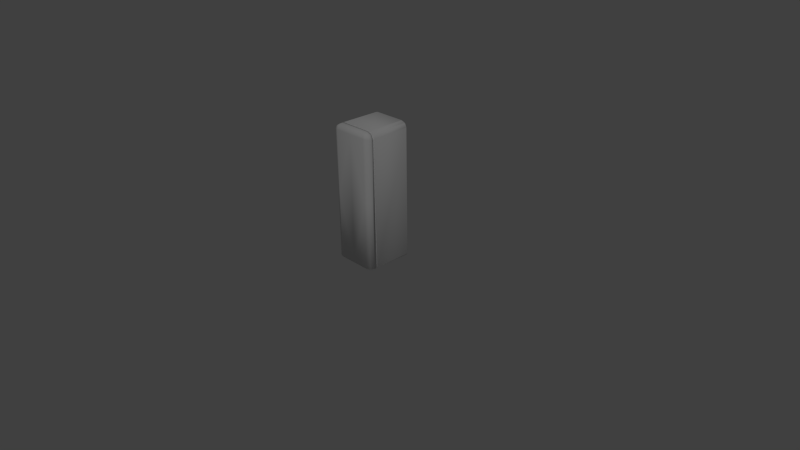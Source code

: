 # Source: fridge.blend  (saved by Blender 2.74.0; exported with 4.5.12 LTS)
import bpy
from mathutils import Matrix  # noqa: F401  (used for matrix-valued properties, if any)

bpy.ops.wm.read_factory_settings(use_empty=True)
scene = bpy.context.scene
scene.name = 'Scene'

# ---- collections
col_collection_1 = bpy.data.collections.new('Collection 1'); scene.collection.children.link(col_collection_1)

# ---- materials (node trees are filled in below, after node groups)
mat_material = bpy.data.materials.new('Material')
mat_material.alpha_threshold = 0.0
mat_material.use_transparent_shadow = False
mat_material.roughness = 0.5
mat_material.line_color = (0.0, 0.0, 0.0, 1.0)

# ---- material node trees

# ---- world
world_world = bpy.data.worlds.new('World'); scene.world = world_world
world_world.color = (0.05088, 0.05088, 0.05088)
world_world.use_sun_shadow = False
world_world.sun_shadow_jitter_overblur = 0.0
world_world.cycles.sampling_method = 'MANUAL'
world_world.cycles.sample_map_resolution = 256

# ---- cameras
cam_camera = bpy.data.cameras.new('Camera')
cam_camera.clip_end = 100.0
cam_camera.lens = 35.0
cam_camera.sensor_width = 32.0
cam_camera.sensor_height = 18.0
cam_camera.ortho_scale = 7.314
cam_camera.dof.focus_distance = 0.0
cam_camera.dof.aperture_fstop = 128.0

# ---- lights
light_lamp = bpy.data.lights.new('Lamp', 'SUN')
light_lamp.transmission_factor = 0.0
light_lamp.cutoff_distance = 30.0
light_lamp.angle = 0.1993
light_lamp.energy = 0.48
light_lamp.shadow_buffer_clip_start = 1.001
light_lamp.shadow_soft_size = 0.1
light_lamp.shadow_cascade_max_distance = 1000.0
light_lamp.cycles.use_multiple_importance_sampling = False

# ---- meshes
me_cube = bpy.data.meshes.new('Cube')
me_cube.from_pydata([(0.3, -0.1978, -1.192e-07), (0.3, -0.2255, -1.192e-07), (-0.3, -0.2255, -1.192e-07), (-0.3, -0.1978, -1.192e-07), (0.281, -0.1978, 0.01903), (0.281, -0.2255, 0.01903), (-0.281, -0.2255, 0.01903), (-0.281, -0.1978, 0.01903), (-2.98e-08, -0.3232, -1.192e-07), (0.3, -0.1978, 1.711), (0.221, -0.1978, 1.79), (0.2769, -0.1978, 1.767), (0.3, -0.2255, 1.711), (0.221, -0.2255, 1.79), (0.2769, -0.2255, 1.767), (-0.3, -0.2255, 1.711), (-0.221, -0.2255, 1.79), (-0.2769, -0.2255, 1.767), (-0.221, -0.1978, 1.79), (-0.3, -0.1978, 1.711), (-0.2769, -0.1978, 1.767), (0.202, -0.1978, 1.771), (0.281, -0.1978, 1.692), (0.2578, -0.1978, 1.748), (0.281, -0.2255, 1.692), (0.202, -0.2255, 1.771), (0.2578, -0.2255, 1.748), (-0.202, -0.2255, 1.771), (-0.281, -0.2255, 1.692), (-0.2578, -0.2255, 1.748), (-0.281, -0.1978, 1.692), (-0.202, -0.1978, 1.771), (-0.2578, -0.1978, 1.748), (0.3, -0.2538, -1.192e-07), (0.2306, -0.3232, -1.192e-07), (0.2797, -0.3029, -1.192e-07), (0.2306, -0.3232, 1.721), (0.3, -0.2538, 1.711), (0.221, -0.2538, 1.79), (0.2817, -0.3029, 1.716), (0.2686, -0.2939, 1.759), (0.2749, -0.2538, 1.765), (0.2258, -0.3029, 1.772), (-0.2306, -0.3232, -1.192e-07), (-0.3, -0.2538, -1.192e-07), (-0.2797, -0.3029, -1.192e-07), (-0.2306, -0.3232, 1.721), (-0.221, -0.2538, 1.79), (-0.3, -0.2538, 1.711), (-0.2258, -0.3029, 1.772), (-0.2686, -0.2939, 1.759), (-0.2749, -0.2538, 1.765), (-0.2817, -0.3029, 1.716), (-0.2306, -0.3232, 0.895), (-0.3, -0.2538, 0.895), (-0.2797, -0.3029, 0.895), (0.2306, -0.3232, 0.895), (0.3, -0.2538, 0.895), (0.2797, -0.3029, 0.895), (-4.768e-07, -0.3232, 1.721), (-3.665e-07, -0.2538, 1.79), (-4.445e-07, -0.3029, 1.77), (0.3, 0.3149, 0.01246), (0.3, 0.3025, -1.192e-07), (0.2875, 0.3149, -1.192e-07), (0.2928, 0.3221, 0.007193), (0.2881, 0.3268, 0.01186), (0.2685, 0.334, 0.01905), (0.2809, 0.334, 0.03151), (-0.3, 0.3025, -1.192e-07), (-0.3, 0.3149, 0.01246), (-0.2928, 0.3221, 0.007193), (-0.2875, 0.3149, -1.192e-07), (-0.2809, 0.334, 0.03151), (-0.2685, 0.334, 0.01905), (-0.2881, 0.3268, 0.01186), (0.2086, 0.3149, 1.79), (0.221, 0.3025, 1.79), (0.2325, 0.3149, 1.785), (0.2193, 0.3237, 1.781), (0.2048, 0.334, 1.771), (0.219, 0.3253, 1.78), (0.2288, 0.334, 1.766), (0.2913, 0.3237, 1.709), (0.2952, 0.3149, 1.723), (0.3, 0.3025, 1.711), (0.3, 0.3149, 1.699), (0.2809, 0.334, 1.695), (0.2762, 0.334, 1.719), (0.2897, 0.3253, 1.709), (0.2704, 0.3234, 1.76), (0.2654, 0.3149, 1.772), (0.2769, 0.3025, 1.767), (0.2816, 0.3149, 1.755), (0.2671, 0.334, 1.741), (0.2508, 0.334, 1.757), (0.2688, 0.3255, 1.759), (-0.3, 0.3149, 1.699), (-0.3, 0.3025, 1.711), (-0.2952, 0.3149, 1.723), (-0.2913, 0.3237, 1.709), (-0.2809, 0.334, 1.695), (-0.2897, 0.3253, 1.709), (-0.2762, 0.334, 1.719), (-0.2193, 0.3237, 1.781), (-0.2325, 0.3149, 1.785), (-0.221, 0.3025, 1.79), (-0.2086, 0.3149, 1.79), (-0.2048, 0.334, 1.771), (-0.2288, 0.334, 1.766), (-0.219, 0.3253, 1.78), (-0.2816, 0.3149, 1.755), (-0.2769, 0.3025, 1.767), (-0.2654, 0.3149, 1.772), (-0.2704, 0.3234, 1.76), (-0.2671, 0.334, 1.741), (-0.2688, 0.3255, 1.759), (-0.2508, 0.334, 1.757)], [], [(10, 18, 31, 21), (116, 115, 103, 102, 100, 99, 111, 114), (2, 15, 28, 6), (0, 9, 22, 4), (89, 88, 94, 96, 90, 93, 84, 83), (1, 12, 37, 57, 33), (104, 107, 76, 79, 81, 80, 108, 110), (3, 0, 4, 7), (64, 63, 0, 3, 69, 72), (1, 2, 6, 5), (46, 53, 43, 8, 34, 56, 36, 59), (21, 31, 27, 25), (6, 28, 30, 7), (4, 5, 6, 7), (13, 16, 47, 60, 38), (12, 1, 5, 24), (4, 22, 24, 5), (19, 3, 7, 30), (44, 54, 48, 15, 2), (16, 13, 25, 27), (1, 33, 35, 34, 8, 43, 45, 44, 2), (36, 39, 40, 42), (37, 41, 40, 39), (38, 42, 40, 41), (46, 49, 50, 52), (47, 51, 50, 49), (48, 52, 50, 51), (78, 77, 10, 11, 92, 91), (110, 109, 117, 116, 114, 113, 105, 104), (47, 16, 17, 51), (51, 17, 15, 48), (21, 25, 26, 23), (23, 26, 24, 22), (27, 31, 32, 29), (29, 32, 30, 28), (28, 15, 17, 29), (29, 17, 16, 27), (12, 24, 26, 14), (14, 26, 25, 13), (22, 9, 11, 23), (23, 11, 10, 21), (19, 30, 32, 20), (20, 32, 31, 18), (13, 38, 41, 14), (14, 41, 37, 12), (54, 44, 45, 55), (55, 45, 43, 53), (56, 34, 35, 58), (58, 35, 33, 57), (59, 36, 42, 61), (61, 42, 38, 60), (48, 54, 55, 52), (52, 55, 53, 46), (36, 56, 58, 39), (39, 58, 57, 37), (46, 59, 61, 49), (49, 61, 60, 47), (80, 82, 95, 94, 88, 87, 68, 67, 74, 73, 101, 103, 115, 117, 109, 108), (63, 62, 86, 85, 9, 0), (18, 106, 105, 113, 112, 20), (20, 112, 111, 99, 98, 19), (77, 76, 107, 106, 18, 10), (93, 92, 11, 9, 85, 84), (96, 95, 82, 81, 79, 78, 91, 90), (65, 64, 72, 71, 75, 74, 67, 66), (3, 19, 98, 97, 70, 69), (71, 70, 97, 100, 102, 101, 73, 75), (62, 63, 64, 65), (66, 67, 68), (69, 70, 71, 72), (73, 74, 75), (76, 77, 78, 79), (80, 81, 82), (83, 84, 85, 86), (87, 88, 89), (90, 91, 92, 93), (94, 95, 96), (97, 98, 99, 100), (101, 102, 103), (104, 105, 106, 107), (108, 109, 110), (111, 112, 113, 114), (115, 116, 117), (83, 86, 62, 65, 66, 68, 87, 89)])
me_cube.polygons.foreach_set('use_smooth', [True] * 84)
_uv = me_cube.uv_layers.new(name='UVMap')
_uv.uv.foreach_set('vector', [0.777, 0.731, 0.6245, 0.731, 0.6311, 0.7245, 0.7705, 0.7245, 0.3875, 0.798, 0.3869, 0.7918, 0.39, 0.7842, 0.3947, 0.7808, 0.3952, 0.7809, 0.3966, 0.7855, 0.3919, 0.7968, 0.388, 0.7985, 0.9142, 0.007802, 0.9142, 0.508, 0.9052, 0.5027, 0.9051, 0.01684, 0.9567, 0.007802, 0.9567, 0.508, 0.9477, 0.5027, 0.9476, 0.01684, 0.1948, 0.7808, 0.1995, 0.7842, 0.2026, 0.7918, 0.202, 0.798, 0.2015, 0.7985, 0.1976, 0.7968, 0.1929, 0.7855, 0.1943, 0.7809, 0.8717, 0.0415, 0.8717, 0.6318, 0.8619, 0.6318, 0.8619, 0.3503, 0.8619, 0.0415, 0.3704, 0.8093, 0.3667, 0.8153, 0.2228, 0.8153, 0.2191, 0.8093, 0.2192, 0.8082, 0.2241, 0.8022, 0.3654, 0.8022, 0.3703, 0.8082, 0.5973, 0.7466, 0.8043, 0.7466, 0.7977, 0.7532, 0.6038, 0.7532, 0.1955, 0.1847, 0.1912, 0.1804, 0.1912, 0.007802, 0.3982, 0.007802, 0.3982, 0.1804, 0.3939, 0.1847, 0.8043, 0.7693, 0.5973, 0.7693, 0.6038, 0.7628, 0.7977, 0.7628, 0.6549, 0.6351, 0.6549, 0.3503, 0.6549, 0.0415, 0.7345, 0.0415, 0.814, 0.0415, 0.814, 0.3503, 0.814, 0.6351, 0.7345, 0.6351, 0.7705, 0.7245, 0.6311, 0.7245, 0.6311, 0.7149, 0.7705, 0.7149, 0.9051, 0.01684, 0.9052, 0.5027, 0.8963, 0.5027, 0.8962, 0.01685, 0.7977, 0.7532, 0.7977, 0.7628, 0.6038, 0.7628, 0.6038, 0.7532, 0.8107, 0.6927, 0.6582, 0.6927, 0.6582, 0.6829, 0.7345, 0.6829, 0.8107, 0.6829, 0.9298, 0.5116, 0.9298, 0.01137, 0.9387, 0.01685, 0.9388, 0.5027, 0.9476, 0.01684, 0.9477, 0.5027, 0.9388, 0.5027, 0.9387, 0.01685, 0.8873, 0.5116, 0.8873, 0.01137, 0.8962, 0.01685, 0.8963, 0.5027, 0.607, 0.0415, 0.607, 0.3503, 0.607, 0.6318, 0.5973, 0.6318, 0.5973, 0.0415, 0.6245, 0.7083, 0.777, 0.7083, 0.7705, 0.7149, 0.6311, 0.7149, 0.838, 0.007802, 0.838, 0.01756, 0.8356, 0.03916, 0.814, 0.0415, 0.7345, 0.0415, 0.6549, 0.0415, 0.6333, 0.03916, 0.631, 0.01756, 0.631, 0.007802, 0.814, 0.6351, 0.8383, 0.6334, 0.8271, 0.6482, 0.8124, 0.6594, 0.8619, 0.6318, 0.8619, 0.6503, 0.8481, 0.6482, 0.8383, 0.6334, 0.8107, 0.6829, 0.8124, 0.6594, 0.8271, 0.6691, 0.8293, 0.6829, 0.6549, 0.6351, 0.6566, 0.6594, 0.6418, 0.6482, 0.6306, 0.6334, 0.6582, 0.6829, 0.6396, 0.6829, 0.6418, 0.6691, 0.6566, 0.6594, 0.607, 0.6318, 0.6306, 0.6334, 0.6209, 0.6482, 0.607, 0.6503, 0.2145, 0.8153, 0.2185, 0.8196, 0.2185, 0.9922, 0.1992, 0.9922, 0.1992, 0.8196, 0.2032, 0.8153, 0.3703, 0.8052, 0.3737, 0.8005, 0.3813, 0.7974, 0.3875, 0.798, 0.388, 0.7985, 0.3863, 0.8024, 0.375, 0.8071, 0.3704, 0.8057, 0.6582, 0.6829, 0.6582, 0.6927, 0.639, 0.6927, 0.6396, 0.6829, 0.607, 0.6503, 0.5973, 0.651, 0.5973, 0.6318, 0.607, 0.6318, 0.7705, 0.7245, 0.7705, 0.7149, 0.7897, 0.7149, 0.7897, 0.7245, 0.9477, 0.5189, 0.9388, 0.5189, 0.9388, 0.5027, 0.9477, 0.5027, 0.6311, 0.7149, 0.6311, 0.7245, 0.6118, 0.7245, 0.6118, 0.7149, 0.9052, 0.5189, 0.8963, 0.5189, 0.8963, 0.5027, 0.9052, 0.5027, 0.9052, 0.5027, 0.9142, 0.508, 0.9032, 0.5244, 0.8948, 0.5194, 0.6122, 0.7233, 0.6053, 0.7163, 0.6245, 0.7083, 0.6311, 0.7149, 0.9298, 0.5116, 0.9388, 0.5027, 0.9505, 0.5141, 0.9407, 0.5237, 0.7963, 0.7163, 0.7902, 0.7224, 0.7705, 0.7149, 0.777, 0.7083, 0.9477, 0.5027, 0.9567, 0.508, 0.9457, 0.5244, 0.9368, 0.5191, 0.7897, 0.7165, 0.7963, 0.723, 0.777, 0.731, 0.7705, 0.7245, 0.8873, 0.5116, 0.8963, 0.5027, 0.9073, 0.5148, 0.8982, 0.5237, 0.6053, 0.723, 0.6118, 0.7165, 0.6311, 0.7245, 0.6245, 0.731, 0.8107, 0.6927, 0.8107, 0.6829, 0.8293, 0.6829, 0.83, 0.6927, 0.8717, 0.651, 0.8619, 0.6503, 0.8619, 0.6318, 0.8717, 0.6318, 0.607, 0.3503, 0.607, 0.0415, 0.6333, 0.03916, 0.631, 0.3503, 0.631, 0.3503, 0.6333, 0.03916, 0.6549, 0.0415, 0.6549, 0.3503, 0.814, 0.3503, 0.814, 0.0415, 0.8356, 0.03916, 0.838, 0.3503, 0.838, 0.3503, 0.8356, 0.03916, 0.8619, 0.0415, 0.8619, 0.3503, 0.7345, 0.6351, 0.814, 0.6351, 0.8124, 0.6594, 0.7345, 0.659, 0.7345, 0.659, 0.8124, 0.6594, 0.8107, 0.6829, 0.7345, 0.6829, 0.607, 0.6318, 0.607, 0.3503, 0.631, 0.3503, 0.6306, 0.6334, 0.6306, 0.6334, 0.631, 0.3503, 0.6549, 0.3503, 0.6549, 0.6351, 0.814, 0.6351, 0.814, 0.3503, 0.838, 0.3503, 0.8383, 0.6334, 0.8383, 0.6334, 0.838, 0.3503, 0.8619, 0.3503, 0.8619, 0.6318, 0.6549, 0.6351, 0.7345, 0.6351, 0.7345, 0.659, 0.6566, 0.6594, 0.6566, 0.6594, 0.7345, 0.659, 0.7345, 0.6829, 0.6582, 0.6829, 0.2241, 0.8022, 0.2158, 0.8005, 0.2082, 0.7974, 0.2026, 0.7918, 0.1995, 0.7842, 0.1978, 0.7759, 0.1978, 0.2021, 0.2021, 0.1978, 0.3874, 0.1978, 0.3917, 0.2021, 0.3917, 0.7759, 0.39, 0.7842, 0.3869, 0.7918, 0.3813, 0.7974, 0.3737, 0.8005, 0.3654, 0.8022, 0.1804, 0.1912, 0.1847, 0.1955, 0.1847, 0.7772, 0.1804, 0.7815, 0.007802, 0.7815, 0.007802, 0.1912, 0.371, 0.9922, 0.371, 0.8196, 0.375, 0.8153, 0.3863, 0.8153, 0.3903, 0.8196, 0.3903, 0.9922, 0.5817, 0.8008, 0.4091, 0.8008, 0.4048, 0.7968, 0.4048, 0.7855, 0.4091, 0.7815, 0.5817, 0.7815, 0.2185, 0.8196, 0.2228, 0.8153, 0.3667, 0.8153, 0.371, 0.8196, 0.371, 0.9922, 0.2185, 0.9922, 0.1847, 0.7968, 0.1804, 0.8008, 0.007802, 0.8008, 0.007802, 0.7815, 0.1804, 0.7815, 0.1847, 0.7855, 0.202, 0.798, 0.2082, 0.7974, 0.2158, 0.8005, 0.2192, 0.8052, 0.2191, 0.8057, 0.2145, 0.8071, 0.2032, 0.8024, 0.2015, 0.7985, 0.1937, 0.1896, 0.1955, 0.1847, 0.3939, 0.1847, 0.3958, 0.1896, 0.3941, 0.1929, 0.3874, 0.1978, 0.2021, 0.1978, 0.1953, 0.1929, 0.5817, 0.1912, 0.5817, 0.7815, 0.4091, 0.7815, 0.4048, 0.7772, 0.4048, 0.1955, 0.4091, 0.1912, 0.3998, 0.1937, 0.4048, 0.1955, 0.4048, 0.7772, 0.3988, 0.7809, 0.3977, 0.7808, 0.3917, 0.7759, 0.3917, 0.2021, 0.3966, 0.1953, 0.1847, 0.1955, 0.1804, 0.1912, 0.1847, 0.1912, 0.1872, 0.1937, 0.1953, 0.1929, 0.2021, 0.1978, 0.1978, 0.2021, 0.4091, 0.1912, 0.4048, 0.1955, 0.4023, 0.1937, 0.4048, 0.1912, 0.3917, 0.2021, 0.3874, 0.1978, 0.3941, 0.1953, 0.2228, 0.8153, 0.2185, 0.8196, 0.2145, 0.8153, 0.2191, 0.8123, 0.2241, 0.8022, 0.2192, 0.8082, 0.2158, 0.8005, 0.1943, 0.7809, 0.1929, 0.7855, 0.1893, 0.7823, 0.1905, 0.7775, 0.1978, 0.7759, 0.1995, 0.7842, 0.1948, 0.7808, 0.2015, 0.7985, 0.2032, 0.8024, 0.1984, 0.8028, 0.197, 0.7982, 0.2026, 0.7918, 0.2082, 0.7974, 0.202, 0.798, 0.4048, 0.7772, 0.4091, 0.7815, 0.4048, 0.7855, 0.4018, 0.7809, 0.3917, 0.7759, 0.3977, 0.7808, 0.39, 0.7842, 0.3704, 0.8057, 0.375, 0.8071, 0.3718, 0.8107, 0.367, 0.8095, 0.3654, 0.8022, 0.3737, 0.8005, 0.3703, 0.8052, 0.4048, 0.7968, 0.4091, 0.8008, 0.4048, 0.8036, 0.4019, 0.7997, 0.3869, 0.7918, 0.3875, 0.798, 0.3813, 0.7974, 0.1907, 0.7809, 0.1847, 0.7772, 0.1847, 0.1955, 0.1896, 0.1937, 0.1929, 0.1953, 0.1978, 0.2021, 0.1978, 0.7759, 0.1918, 0.7808])
me_cube.materials.append(mat_material)
me_cube.use_remesh_preserve_volume = False
me_cube.use_remesh_preserve_attributes = False
me_cube.use_mirror_vertex_groups = False
me_cube.update()

# ---- objects
ob_cube = bpy.data.objects.new('Cube', me_cube)
ob_lamp = bpy.data.objects.new('Lamp', light_lamp)
ob_camera = bpy.data.objects.new('Camera', cam_camera)

# ---- transforms, parenting, visibility, modifiers, constraints
ob_cube.location = (0.0, 0.0, 0.0)
ob_cube.lock_rotations_4d = False
ob_cube.empty_display_type = 'ARROWS'
ob_cube.lineart.crease_threshold = 0.0
ob_lamp.location = (1.621, -1.427, 2.799)
ob_lamp.rotation_euler = (0.7473, -0.1915, 0.9952)
ob_lamp.scale = (0.2845, 0.2845, 0.2845)
ob_lamp.lock_rotations_4d = False
ob_lamp.empty_display_type = 'ARROWS'
ob_lamp.color = (0.0, 0.0, 0.0, 0.0)
ob_lamp.lineart.crease_threshold = 0.0
ob_camera.location = (7.481, -6.508, 5.344)
ob_camera.rotation_euler = (1.109, 0.01082, 0.8149)
ob_camera.lock_rotations_4d = False
ob_camera.empty_display_type = 'ARROWS'
ob_camera.color = (0.0, 0.0, 0.0, 0.0)
ob_camera.display_type = 'WIRE'
ob_camera.lineart.crease_threshold = 0.0

# ---- collection membership
col_collection_1.objects.link(ob_cube)
col_collection_1.objects.link(ob_lamp)
col_collection_1.objects.link(ob_camera)

# ---- scene / render settings (as saved in the file)
scene.camera = ob_camera
scene.frame_start = 1; scene.frame_end = 250; scene.frame_set(1)
scene.render.engine = 'BLENDER_EEVEE_NEXT'
scene.render.resolution_x = 3840
scene.render.resolution_y = 2160
scene.render.dither_intensity = 0.0
scene.cycles.use_denoising = False
scene.cycles.samples = 10
scene.cycles.sampling_pattern = 'TABULATED_SOBOL'
scene.cycles.light_sampling_threshold = 0.0
scene.cycles.use_adaptive_sampling = False
scene.cycles.use_light_tree = False
scene.cycles.blur_glossy = 0.0
scene.cycles.pixel_filter_type = 'GAUSSIAN'
scene.cycles.sample_clamp_indirect = 0.0
scene.view_settings.view_transform = 'Standard'
bpy.context.view_layer.update()
